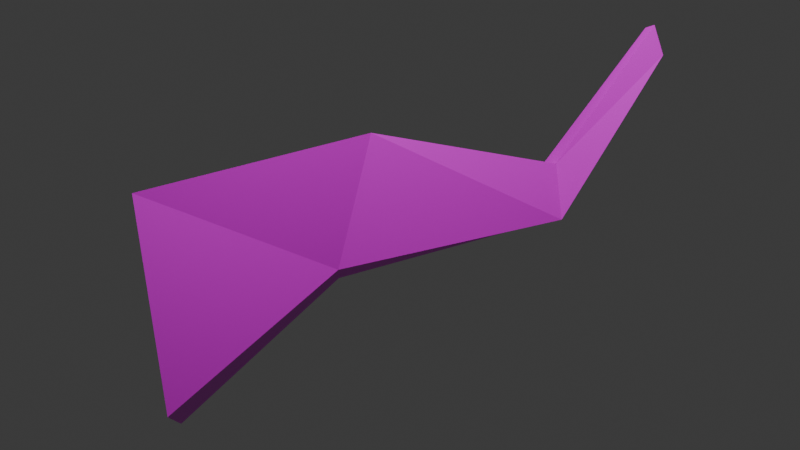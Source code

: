 # Source: Log.blend  (saved by Blender 4.4.32; exported with 4.5.12 LTS)
import bpy
from mathutils import Matrix  # noqa: F401  (used for matrix-valued properties, if any)

bpy.ops.wm.read_factory_settings(use_empty=True)
scene = bpy.context.scene
scene.name = 'Scene'

# ---- collections
col_collection = bpy.data.collections.new('Collection'); scene.collection.children.link(col_collection)

# ---- images (referenced by path relative to the original .blend; pixels are not part of the script)
import os
ASSET_DIR = os.environ.get("B2B_ASSET_DIR", "")  # directory of the original .blend (textures are referenced by path, not embedded)
HERE = os.path.dirname(os.path.abspath(__file__))  # packed textures are extracted next to this script under _unpacked/

def load_image(name, relpath, width, height, colorspace="sRGB"):
    """Load a texture the original file referenced (path relative to the .blend, or extracted next to this script)."""
    p = next((c for c in (os.path.join(HERE, relpath), os.path.join(ASSET_DIR, relpath)) if relpath and os.path.exists(c)), "")
    if p:
        img = bpy.data.images.load(p, check_existing=True)
        img.name = name
    else:  # same state as the original file: an image datablock whose file is absent (Cycles renders it pink)
        img = bpy.data.images.new(name, width, height)
        img.source = "FILE"
        img.filepath = "//" + (relpath or name)
    img.colorspace_settings.name = colorspace
    return img
img_log_texture_png = load_image('Log_Texture.png', 'Log_Texture.png', 1024, 1024, 'sRGB')

# ---- materials (node trees are filled in below, after node groups)
mat_material_001 = bpy.data.materials.new('Material.001')

# ---- material node trees
mat_material_001.use_nodes = True; mat_material_001.node_tree.nodes.clear()
_N = mat_material_001.node_tree.nodes; _L = mat_material_001.node_tree.links
n0 = _N.new('ShaderNodeBsdfPrincipled'); n0.name = 'Principled BSDF'; n0.location = (10, 300)
n1 = _N.new('ShaderNodeOutputMaterial'); n1.name = 'Material Output'; n1.location = (300, 300)
n2 = _N.new('ShaderNodeTexImage'); n2.name = 'Image Texture'; n2.location = (-341, 214)
n2.image = img_log_texture_png
_L.new(n0.outputs[0], n1.inputs[0])
_L.new(n2.outputs[0], n0.inputs[0])
n1.is_active_output = True

# ---- world
world_world = bpy.data.worlds.new('World'); scene.world = world_world
world_world.use_nodes = True; world_world.node_tree.nodes.clear()
_N = world_world.node_tree.nodes; _L = world_world.node_tree.links
n0 = _N.new('ShaderNodeOutputWorld'); n0.name = 'World Output'; n0.location = (300, 300)
n1 = _N.new('ShaderNodeBackground'); n1.name = 'Background'; n1.location = (10, 300)
n1.inputs[0].default_value = (0.05088, 0.05088, 0.05088, 0.0)
_L.new(n1.outputs[0], n0.inputs[0])
n0.is_active_output = True
world_world.color = (0.05088, 0.05088, 0.05088)
world_world.sun_shadow_jitter_overblur = 0.0

# ---- cameras
cam_camera_001 = bpy.data.cameras.new('Camera.001')
cam_camera_001.clip_start = 2.8
cam_camera_001.lens = 120.5
cam_camera_001.lens_unit = 'FOV'

# ---- lights
light_area = bpy.data.lights.new('Area', 'AREA')
light_area.size = 1.0
light_area.size_y = 1.0

# ---- meshes
me_cube = bpy.data.meshes.new('Cube')
me_cube.from_pydata([(0.3401, 0.3714, 0.02214), (0.4102, 0.3714, 0.352), (-0.01814, 0.4246, 0.01842), (0.1107, 0.3714, 0.4156), (-0.1055, 0.04733, 0.1337), (0.1182, 0.1005, 0.1388), (0.1511, 0.1005, 0.2933), (0.0107, 0.1005, 0.3232), (-0.05228, -0.2555, 0.1732), (0.03863, -0.2646, 0.1639), (0.05067, -0.2469, 0.259), (-0.04024, -0.2379, 0.2684), (-0.2808, -0.4072, 0.1137), (-0.2324, -0.4214, 0.111), (-0.2262, -0.4123, 0.1598), (-0.2747, -0.3981, 0.1624)], [], [(3, 2, 4, 7), (7, 4, 8, 11), (0, 1, 6, 5), (1, 3, 7, 6), (2, 0, 5, 4), (10, 11, 15, 14), (5, 6, 10, 9), (6, 7, 11, 10), (4, 5, 9, 8), (13, 14, 15, 12), (8, 9, 13, 12), (11, 8, 12, 15), (9, 10, 14, 13), (2, 3, 1, 0)])
_uv = me_cube.uv_layers.new(name='UVMap')
_uv.uv.foreach_set('vector', [0.6893, 0.001689, 0.9669, 4.34e-08, 0.8447, 0.3809, 0.7139, 0.2959, 0.7139, 0.2959, 0.8447, 0.3809, 0.7444, 0.6773, 0.6893, 0.6491, 0.2625, 0.004408, 0.4827, -1.841e-08, 0.4183, 0.3255, 0.3151, 0.3276, 0.4827, 2.792e-08, 0.6893, 0.07473, 0.6438, 0.3668, 0.547, 0.3317, -3.077e-08, 0.001572, 0.2625, -7.547e-09, 0.1651, 0.3103, 0.02054, 0.3986, 0.4827, 0.6894, 0.5472, 0.7047, 0.6282, 0.9309, 0.5908, 0.9313, 0.3151, 0.3276, 0.4183, 0.3255, 0.3882, 0.6862, 0.3257, 0.7025, 0.547, 0.3317, 0.6438, 0.3668, 0.5472, 0.7047, 0.4827, 0.6894, 0.02054, 0.3986, 0.1651, 0.3103, 0.1905, 0.6925, 0.1246, 0.6975, 0.5844, 0.9469, 0.5908, 0.9313, 0.6282, 0.9309, 0.6219, 0.9464, 0.1246, 0.6975, 0.1905, 0.6925, 0.03717, 0.8923, -5.238e-08, 0.8855, 0.9446, 0.6773, 1.0, 0.7022, 0.973, 0.8436, 0.9446, 0.8308, 0.3257, 0.7025, 0.3882, 0.6862, 0.2945, 0.9122, 0.2625, 0.9206, 0.6893, 0.9529, 0.7231, 0.6773, 0.9422, 0.6773, 0.9446, 0.8964])
me_cube.materials.append(mat_material_001)
me_cube.update()

# ---- objects
ob_cube = bpy.data.objects.new('Cube', me_cube)
ob_camera = bpy.data.objects.new('Camera', cam_camera_001)
ob_area = bpy.data.objects.new('Area', light_area)

# ---- transforms, parenting, visibility, modifiers, constraints
ob_cube.location = (0.0, -0.002059, 0.3857)
ob_cube.rotation_euler = (0.0, 1.466, 1.588)
ob_camera.location = (-0.002761, -4.209, 0.3547)
ob_camera.rotation_euler = (1.571, 0.0, 0.0)
ob_area.location = (0.0, -0.5277, 1.095)
ob_area.rotation_euler = (0.384, -0.4189, 0.0)

# ---- collection membership
col_collection.objects.link(ob_cube)
col_collection.objects.link(ob_camera)
col_collection.objects.link(ob_area)

# ---- scene / render settings (as saved in the file)
scene.camera = ob_camera
scene.frame_start = 1; scene.frame_end = 250; scene.frame_set(28)
scene.render.engine = 'BLENDER_EEVEE_NEXT'
scene.render.film_transparent = True
scene.eevee.taa_samples = 2
bpy.context.view_layer.update()
